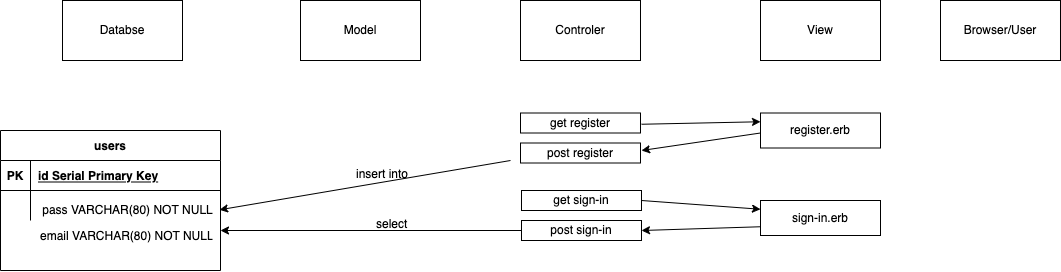

The diagram above was exported from draw.io. Its source (the exported page's mxGraphModel, read from the mxfile embedded in the PNG):
<mxGraphModel dx="1425" dy="720" grid="1" gridSize="10" guides="1" tooltips="1" connect="1" arrows="1" fold="1" page="1" pageScale="1" pageWidth="1100" pageHeight="850" math="0" shadow="0">
  <root>
    <mxCell id="0" />
    <mxCell id="1" parent="0" />
    <mxCell id="J4_79sM2GsmjgvCAZTR0-1" value="Databse" style="rounded=0;whiteSpace=wrap;html=1;" vertex="1" parent="1">
      <mxGeometry x="82" y="80" width="120" height="60" as="geometry" />
    </mxCell>
    <mxCell id="J4_79sM2GsmjgvCAZTR0-2" value="Model" style="rounded=0;whiteSpace=wrap;html=1;" vertex="1" parent="1">
      <mxGeometry x="320" y="80" width="120" height="60" as="geometry" />
    </mxCell>
    <mxCell id="J4_79sM2GsmjgvCAZTR0-3" value="Controler" style="rounded=0;whiteSpace=wrap;html=1;" vertex="1" parent="1">
      <mxGeometry x="540" y="80" width="120" height="60" as="geometry" />
    </mxCell>
    <mxCell id="J4_79sM2GsmjgvCAZTR0-4" value="View" style="rounded=0;whiteSpace=wrap;html=1;" vertex="1" parent="1">
      <mxGeometry x="780" y="80" width="120" height="60" as="geometry" />
    </mxCell>
    <mxCell id="J4_79sM2GsmjgvCAZTR0-5" value="Browser/User" style="rounded=0;whiteSpace=wrap;html=1;" vertex="1" parent="1">
      <mxGeometry x="960" y="80" width="120" height="60" as="geometry" />
    </mxCell>
    <mxCell id="J4_79sM2GsmjgvCAZTR0-6" value="users" style="shape=table;startSize=30;container=1;collapsible=1;childLayout=tableLayout;fixedRows=1;rowLines=0;fontStyle=1;align=center;resizeLast=1;" vertex="1" parent="1">
      <mxGeometry x="20" y="210" width="220" height="140" as="geometry" />
    </mxCell>
    <mxCell id="J4_79sM2GsmjgvCAZTR0-7" value="" style="shape=partialRectangle;collapsible=0;dropTarget=0;pointerEvents=0;fillColor=none;points=[[0,0.5],[1,0.5]];portConstraint=eastwest;top=0;left=0;right=0;bottom=1;" vertex="1" parent="J4_79sM2GsmjgvCAZTR0-6">
      <mxGeometry y="30" width="220" height="30" as="geometry" />
    </mxCell>
    <mxCell id="J4_79sM2GsmjgvCAZTR0-8" value="PK" style="shape=partialRectangle;overflow=hidden;connectable=0;fillColor=none;top=0;left=0;bottom=0;right=0;fontStyle=1;" vertex="1" parent="J4_79sM2GsmjgvCAZTR0-7">
      <mxGeometry width="30" height="30" as="geometry">
        <mxRectangle width="30" height="30" as="alternateBounds" />
      </mxGeometry>
    </mxCell>
    <mxCell id="J4_79sM2GsmjgvCAZTR0-9" value="id Serial Primary Key" style="shape=partialRectangle;overflow=hidden;connectable=0;fillColor=none;top=0;left=0;bottom=0;right=0;align=left;spacingLeft=6;fontStyle=5;" vertex="1" parent="J4_79sM2GsmjgvCAZTR0-7">
      <mxGeometry x="30" width="190" height="30" as="geometry">
        <mxRectangle width="190" height="30" as="alternateBounds" />
      </mxGeometry>
    </mxCell>
    <mxCell id="J4_79sM2GsmjgvCAZTR0-10" value="" style="shape=partialRectangle;collapsible=0;dropTarget=0;pointerEvents=0;fillColor=none;points=[[0,0.5],[1,0.5]];portConstraint=eastwest;top=0;left=0;right=0;bottom=0;" vertex="1" parent="J4_79sM2GsmjgvCAZTR0-6">
      <mxGeometry y="60" width="220" height="30" as="geometry" />
    </mxCell>
    <mxCell id="J4_79sM2GsmjgvCAZTR0-11" value="" style="shape=partialRectangle;overflow=hidden;connectable=0;fillColor=none;top=0;left=0;bottom=0;right=0;" vertex="1" parent="J4_79sM2GsmjgvCAZTR0-10">
      <mxGeometry width="30" height="30" as="geometry">
        <mxRectangle width="30" height="30" as="alternateBounds" />
      </mxGeometry>
    </mxCell>
    <mxCell id="J4_79sM2GsmjgvCAZTR0-12" value="" style="shape=partialRectangle;overflow=hidden;connectable=0;fillColor=none;top=0;left=0;bottom=0;right=0;align=left;spacingLeft=6;" vertex="1" parent="J4_79sM2GsmjgvCAZTR0-10">
      <mxGeometry x="30" width="190" height="30" as="geometry">
        <mxRectangle width="190" height="30" as="alternateBounds" />
      </mxGeometry>
    </mxCell>
    <mxCell id="J4_79sM2GsmjgvCAZTR0-13" value="&lt;span style=&quot;text-align: left&quot;&gt;pass VARCHAR(80) NOT NULL&lt;/span&gt;" style="text;html=1;align=center;verticalAlign=middle;resizable=0;points=[];autosize=1;strokeColor=none;fillColor=none;" vertex="1" parent="1">
      <mxGeometry x="52" y="280" width="190" height="20" as="geometry" />
    </mxCell>
    <mxCell id="J4_79sM2GsmjgvCAZTR0-14" value="email VARCHAR(80) NOT NULL" style="shape=partialRectangle;overflow=hidden;connectable=0;fillColor=none;top=0;left=0;bottom=0;right=0;align=left;spacingLeft=6;" vertex="1" parent="1">
      <mxGeometry x="52" y="300" width="180" height="30" as="geometry">
        <mxRectangle width="220" height="30" as="alternateBounds" />
      </mxGeometry>
    </mxCell>
    <mxCell id="J4_79sM2GsmjgvCAZTR0-18" value="register.erb" style="rounded=0;whiteSpace=wrap;html=1;" vertex="1" parent="1">
      <mxGeometry x="780" y="192.5" width="120" height="35" as="geometry" />
    </mxCell>
    <mxCell id="J4_79sM2GsmjgvCAZTR0-19" value="sign-in.erb" style="rounded=0;whiteSpace=wrap;html=1;" vertex="1" parent="1">
      <mxGeometry x="780" y="280" width="120" height="35" as="geometry" />
    </mxCell>
    <mxCell id="J4_79sM2GsmjgvCAZTR0-20" value="get sign-in" style="rounded=0;whiteSpace=wrap;html=1;" vertex="1" parent="1">
      <mxGeometry x="541" y="270" width="120" height="20" as="geometry" />
    </mxCell>
    <mxCell id="J4_79sM2GsmjgvCAZTR0-21" value="post sign-in" style="rounded=0;whiteSpace=wrap;html=1;" vertex="1" parent="1">
      <mxGeometry x="541" y="300" width="120" height="20" as="geometry" />
    </mxCell>
    <mxCell id="J4_79sM2GsmjgvCAZTR0-22" value="get register" style="rounded=0;whiteSpace=wrap;html=1;" vertex="1" parent="1">
      <mxGeometry x="540" y="192.5" width="120" height="20" as="geometry" />
    </mxCell>
    <mxCell id="J4_79sM2GsmjgvCAZTR0-23" value="post register" style="rounded=0;whiteSpace=wrap;html=1;" vertex="1" parent="1">
      <mxGeometry x="540" y="222.5" width="120" height="20" as="geometry" />
    </mxCell>
    <mxCell id="J4_79sM2GsmjgvCAZTR0-24" value="" style="endArrow=classic;html=1;rounded=0;exitX=0;exitY=0.5;exitDx=0;exitDy=0;" edge="1" parent="1" source="J4_79sM2GsmjgvCAZTR0-21">
      <mxGeometry width="50" height="50" relative="1" as="geometry">
        <mxPoint x="550" y="430" as="sourcePoint" />
        <mxPoint x="240" y="310" as="targetPoint" />
      </mxGeometry>
    </mxCell>
    <mxCell id="J4_79sM2GsmjgvCAZTR0-25" value="" style="endArrow=classic;html=1;rounded=0;exitX=1;exitY=0.5;exitDx=0;exitDy=0;entryX=0;entryY=0.25;entryDx=0;entryDy=0;" edge="1" parent="1" source="J4_79sM2GsmjgvCAZTR0-20" target="J4_79sM2GsmjgvCAZTR0-19">
      <mxGeometry width="50" height="50" relative="1" as="geometry">
        <mxPoint x="400" y="460" as="sourcePoint" />
        <mxPoint x="450" y="410" as="targetPoint" />
      </mxGeometry>
    </mxCell>
    <mxCell id="J4_79sM2GsmjgvCAZTR0-26" value="" style="endArrow=classic;html=1;rounded=0;exitX=0;exitY=0.75;exitDx=0;exitDy=0;entryX=1;entryY=0.5;entryDx=0;entryDy=0;" edge="1" parent="1" source="J4_79sM2GsmjgvCAZTR0-19" target="J4_79sM2GsmjgvCAZTR0-21">
      <mxGeometry width="50" height="50" relative="1" as="geometry">
        <mxPoint x="710" y="410" as="sourcePoint" />
        <mxPoint x="760" y="360" as="targetPoint" />
      </mxGeometry>
    </mxCell>
    <mxCell id="J4_79sM2GsmjgvCAZTR0-27" value="" style="endArrow=classic;html=1;rounded=0;exitX=1;exitY=0.5;exitDx=0;exitDy=0;entryX=0;entryY=0.25;entryDx=0;entryDy=0;" edge="1" parent="1" target="J4_79sM2GsmjgvCAZTR0-18">
      <mxGeometry width="50" height="50" relative="1" as="geometry">
        <mxPoint x="661" y="203.75" as="sourcePoint" />
        <mxPoint x="780" y="212.5" as="targetPoint" />
      </mxGeometry>
    </mxCell>
    <mxCell id="J4_79sM2GsmjgvCAZTR0-28" value="" style="endArrow=classic;html=1;rounded=0;exitX=0;exitY=0.75;exitDx=0;exitDy=0;" edge="1" parent="1">
      <mxGeometry width="50" height="50" relative="1" as="geometry">
        <mxPoint x="780" y="212.5" as="sourcePoint" />
        <mxPoint x="661" y="230" as="targetPoint" />
      </mxGeometry>
    </mxCell>
    <mxCell id="J4_79sM2GsmjgvCAZTR0-29" value="" style="endArrow=classic;html=1;rounded=0;" edge="1" parent="1">
      <mxGeometry width="50" height="50" relative="1" as="geometry">
        <mxPoint x="530" y="240" as="sourcePoint" />
        <mxPoint x="239" y="289.31" as="targetPoint" />
      </mxGeometry>
    </mxCell>
    <mxCell id="J4_79sM2GsmjgvCAZTR0-30" value="insert into" style="text;strokeColor=none;fillColor=none;align=left;verticalAlign=top;spacingLeft=4;spacingRight=4;overflow=hidden;rotatable=0;points=[[0,0.5],[1,0.5]];portConstraint=eastwest;" vertex="1" parent="1">
      <mxGeometry x="370" y="240" width="70" height="20" as="geometry" />
    </mxCell>
    <mxCell id="J4_79sM2GsmjgvCAZTR0-31" value="select" style="text;strokeColor=none;fillColor=none;align=left;verticalAlign=top;spacingLeft=4;spacingRight=4;overflow=hidden;rotatable=0;points=[[0,0.5],[1,0.5]];portConstraint=eastwest;" vertex="1" parent="1">
      <mxGeometry x="390" y="290" width="70" height="20" as="geometry" />
    </mxCell>
  </root>
</mxGraphModel>